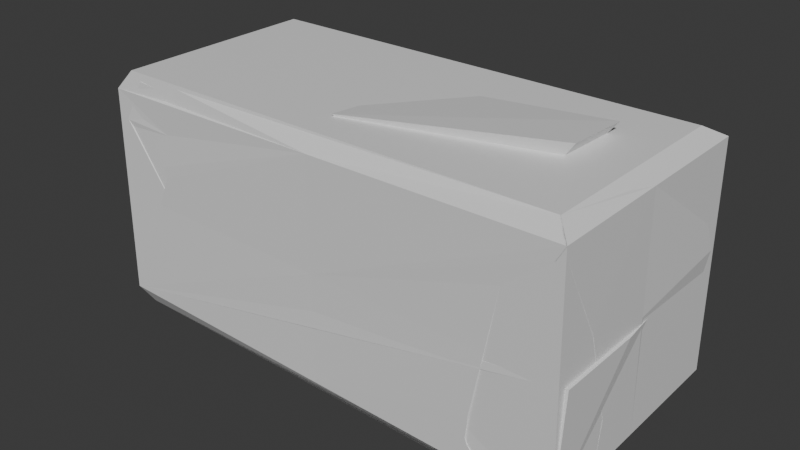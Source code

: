 # Source: brick.blend  (saved by Blender 4.1.24; exported with 4.5.12 LTS)
import bpy
from mathutils import Matrix  # noqa: F401  (used for matrix-valued properties, if any)

bpy.ops.wm.read_factory_settings(use_empty=True)
scene = bpy.context.scene
scene.name = 'Scene'

# ---- collections
col_collection = bpy.data.collections.new('Collection'); scene.collection.children.link(col_collection)

# ---- materials (node trees are filled in below, after node groups)
mat_material = bpy.data.materials.new('Material')
mat_material.use_transparent_shadow = False

# ---- material node trees
mat_material.use_nodes = True; mat_material.node_tree.nodes.clear()
_N = mat_material.node_tree.nodes; _L = mat_material.node_tree.links
n0 = _N.new('ShaderNodeBsdfPrincipled'); n0.name = 'Principled BSDF'; n0.location = (10, 300)
n1 = _N.new('ShaderNodeOutputMaterial'); n1.name = 'Material Output'; n1.location = (300, 300)
_L.new(n0.outputs[0], n1.inputs[0])
n1.is_active_output = True

# ---- world
world_world = bpy.data.worlds.new('World'); scene.world = world_world
world_world.use_nodes = True; world_world.node_tree.nodes.clear()
_N = world_world.node_tree.nodes; _L = world_world.node_tree.links
n0 = _N.new('ShaderNodeOutputWorld'); n0.name = 'World Output'; n0.location = (300, 300)
n1 = _N.new('ShaderNodeBackground'); n1.name = 'Background'; n1.location = (10, 300)
n1.inputs[0].default_value = (0.05088, 0.05088, 0.05088, 1.0)
_L.new(n1.outputs[0], n0.inputs[0])
n0.is_active_output = True
world_world.color = (0.05088, 0.05088, 0.05088)
world_world.use_sun_shadow = False
world_world.sun_shadow_jitter_overblur = 0.0

# ---- meshes
me_cube_001 = bpy.data.meshes.new('Cube.001')
me_cube_001.from_pydata([(-0.5963, -0.273, -0.2463), (-0.6023, -0.2611, 0.2587), (-0.6001, 0.2608, -0.2537), (-0.6012, 0.273, 0.2513), (0.6032, -0.287, -0.2704), (0.5978, -0.2965, 0.283), (0.5995, 0.2964, -0.2665), (0.5994, 0.2873, 0.2869), (-0.5565, -0.2535, 0.3086), (-0.5565, 0.2535, 0.3086), (0.5565, 0.2535, 0.3086), (0.5565, -0.2535, 0.3086), (-0.5767, 0.2452, -0.2925), (-0.5767, -0.2452, -0.2925), (0.5758, 0.2588, -0.307), (0.5758, -0.2588, -0.307)], [], [(0, 1, 3, 2), (2, 3, 7, 6), (6, 7, 5, 4), (4, 5, 1, 0), (4, 0, 13, 15), (1, 5, 11, 8), (10, 9, 8, 11), (7, 3, 9, 10), (5, 7, 10, 11), (3, 1, 8, 9), (12, 14, 15, 13), (2, 6, 14, 12), (0, 2, 12, 13), (6, 4, 15, 14)])
_uv = me_cube_001.uv_layers.new(name='UVMap')
_uv.uv.foreach_set('vector', [0.375, 0.0, 0.625, 0.0, 0.625, 0.25, 0.375, 0.25, 0.375, 0.25, 0.625, 0.25, 0.625, 0.5, 0.375, 0.5, 0.375, 0.5, 0.625, 0.5, 0.625, 0.75, 0.375, 0.75, 0.375, 0.75, 0.625, 0.75, 0.625, 1.0, 0.375, 1.0, 0.375, 0.75, 0.375, 1.0, 0.375, 1.0, 0.375, 0.75, 0.625, 1.0, 0.625, 0.75, 0.625, 0.75, 0.625, 1.0, 0.625, 0.5, 0.875, 0.5, 0.875, 0.75, 0.625, 0.75, 0.625, 0.5, 0.625, 0.25, 0.625, 0.25, 0.625, 0.5, 0.625, 0.75, 0.625, 0.5, 0.625, 0.5, 0.625, 0.75, 0.625, 0.25, 0.625, 0.0, 0.625, 0.0, 0.625, 0.25, 0.125, 0.5, 0.375, 0.5, 0.375, 0.75, 0.125, 0.75, 0.375, 0.25, 0.375, 0.5, 0.375, 0.5, 0.375, 0.25, 0.375, 0.0, 0.375, 0.25, 0.375, 0.25, 0.375, 0.0, 0.375, 0.5, 0.375, 0.75, 0.375, 0.75, 0.375, 0.5])
me_cube_001.materials.append(mat_material)
me_cube_001.update()
me_cube_002 = bpy.data.meshes.new('Cube.002')
me_cube_002.from_pydata([(0.4939, 0.2718, -0.04793), (0.2783, 0.2017, -0.04793), (0.3975, 0.2017, 0.1449), (0.1818, 0.2718, 0.1449), (0.3992, -0.2783, -0.2123), (0.528, -0.1031, -0.1479), (-0.4293, 0.2684, -0.004972), (-0.5654, 0.0579, -0.07983), (-0.3711, 0.2099, 0.0561), (-0.5929, 0.1073, 0.1961), (-0.5645, -0.1088, -0.0173), (-0.6017, -0.1573, 0.2185), (-0.5963, -0.273, -0.2463), (-0.5208, -0.258, 0.2551), (-0.5658, 0.2647, -0.2843), (-0.6012, 0.273, 0.2513), (0.5978, -0.2965, 0.283), (0.5537, 0.2453, -0.2751), (0.5742, 0.2176, 0.2792), (-0.4751, -0.2505, 0.305), (-0.5565, 0.2535, 0.3086), (0.5313, 0.1839, 0.3008), (0.5565, -0.2535, 0.3086), (-0.5425, 0.2491, -0.3231), (-0.5767, -0.2452, -0.2925), (0.5301, 0.2077, -0.3157), (-0.5982, -0.006112, -0.25), (-0.6018, 0.005985, 0.255), (-0.06164, 0.2207, -0.2104), (-0.0008938, 0.2801, 0.2691), (0.6081, 0.2603, 0.04746), (0.6013, 0.00474, -0.2684), (0.5986, -0.004613, 0.285), (0.003435, -0.28, -0.2584), (-0.00224, -0.2788, 0.2708), (0.0005971, -0.2794, 0.006238), (0.6, 6.333e-05, 0.008254), (-0.04073, 0.2731, 0.0009359), (-0.6, -6.333e-05, 0.002497), (-0.4489, -0.2698, 0.08239), (-0.4589, -0.2689, 0.1086), (-0.484, -0.2694, 0.006201), (-0.5346, -0.271, -0.1058), (-0.5133, -0.2589, 0.2282), (-0.6018, -0.1573, 0.2184), (-0.5997, -0.1109, 0.004032), (-0.5997, -0.1093, -0.003445), (-0.5993, -0.129, -0.04204), (-0.5977, -0.2702, -0.1278), (-0.6018, -0.1574, 0.2185), (-0.5205, -0.2587, 0.2282), (-0.4267, 0.2704, -0.003164), (-0.4284, 0.2703, -0.005963), (-0.4311, 0.2703, -0.006404), (-0.428, 0.2705, 0.0004453), (-0.4305, 0.2706, 0.007295), (-0.4342, 0.2672, -0.1281), (-0.3953, 0.2712, 0.0007563), (-0.3824, 0.2725, 0.04376), (-0.424, 0.2738, 0.1325), (-0.536, 0.2737, 0.2284), (-0.4699, 0.2651, -0.1869), (-0.4364, 0.2703, -0.001956), (-0.4349, 0.2703, 0.0003796), (-0.5659, 0.2658, -0.2392), (-0.5999, 0.09423, -0.1079), (-0.6012, 0.2724, 0.2262), (-0.6014, 0.1168, 0.1976), (-0.6014, 0.1079, 0.1897), (-0.6, 0.0669, -0.06517), (-0.6002, 0.07759, 0.001423), (0.5754, -0.2952, 0.2459), (0.5981, -0.296, 0.2541), (0.5982, -0.2873, 0.2478), (0.6016, -0.1222, -0.1595), (0.6003, -0.1705, 0.007103), (0.6001, -0.1854, 0.05867), (0.4691, -0.2906, 0.1595), (0.4009, -0.2857, -0.2023), (0.4072, -0.2867, -0.1474), (0.4384, -0.2884, 0.006273), (0.4053, -0.2855, -0.2156), (0.4641, -0.2386, -0.3056), (0.5529, -0.1354, -0.3067), (0.6023, -0.1407, -0.2694), (0.5758, -0.1408, -0.307), (0.4508, -0.2852, -0.2673), (0.4725, -0.2576, -0.3057), (0.1818, 0.2836, 0.1449), (0.1986, 0.284, 0.1577), (0.3701, 0.2859, 0.1996), (0.4601, 0.2879, 0.1449), (0.4939, 0.2897, -0.04793), (0.4997, 0.2897, -0.01745), (0.1781, 0.2834, 0.1251), (0.2059, 0.2837, 0.006478), (0.2187, 0.2838, -0.04793), (0.4934, 0.2896, 0.009213), (0.4698, 0.2893, -0.06633), (0.3055, 0.2854, -0.1023)], [], [(0, 92, 98), (0, 93, 92), (1, 2, 0), (0, 2, 91, 97, 93), (1, 3, 2), (2, 90, 91), (3, 89, 90, 2), (4, 78, 81), (5, 77, 80, 79, 4), (4, 79, 78), (5, 76, 73, 71, 77), (6, 55, 54, 51), (6, 62, 63, 55), (6, 53, 62), (6, 52, 53), (7, 9, 8), (8, 56, 61, 7), (7, 69, 70, 68, 9), (7, 65, 69), (7, 61, 64, 65), (8, 58, 57, 56), (9, 60, 59, 8), (8, 59, 58), (9, 67, 66, 60), (10, 11, 44, 45, 46), (38, 27, 15, 66, 67, 68, 70), (37, 29, 18, 30, 97, 91, 90, 89, 88, 94, 95), (36, 32, 16, 72, 73, 76, 75), (35, 34, 13, 50, 43, 40, 39, 41), (13, 34, 16, 22, 19), (21, 20, 19, 22), (18, 29, 15, 20, 21), (16, 32, 18, 21, 22), (15, 27, 13, 19, 20), (23, 25, 85, 83, 82, 87, 24), (14, 28, 17, 25, 23), (12, 26, 14, 23, 24), (17, 31, 84, 85, 25), (33, 35, 41, 42, 48, 12), (31, 36, 75, 74, 84), (17, 30, 36, 31), (30, 18, 32, 36), (28, 37, 95, 96, 99, 98, 92, 93, 97, 30, 17), (14, 64, 61, 56, 57, 37, 28), (26, 38, 70, 69, 65, 64, 14), (12, 48, 47, 46, 45, 38, 26), (45, 44, 49, 50, 13, 27, 38), (49, 11, 43, 50), (44, 11, 49), (43, 11, 40), (42, 10, 47, 48), (39, 10, 42, 41), (47, 10, 46), (40, 11, 10, 39), (67, 9, 68), (54, 51, 52, 53, 62, 63), (63, 55, 54), (57, 58, 59, 60, 66, 15, 29, 37), (52, 6, 51), (82, 4, 81, 86, 87), (83, 5, 4, 82), (80, 77, 71, 72, 16, 34, 35), (76, 5, 74, 75), (87, 86, 33, 12, 24), (71, 73, 72), (86, 81, 78, 79, 80, 35, 33), (74, 5, 83, 85, 84), (88, 3, 94), (94, 3, 1, 96, 95), (89, 3, 88), (96, 1, 99), (99, 1, 0, 98)])
_uv = me_cube_002.uv_layers.new(name='UVMap')
_uv.uv.foreach_set('vector', [0.2727, 0.1575, 0.2871, 0.1575, 0.2868, 0.1331, 0.2727, 0.1575, 0.2871, 0.1823, 0.2871, 0.1575, 0.09091, 0.1575, 0.1818, 0.3149, 0.2727, 0.1575, 0.2727, 0.1575, 0.1818, 0.3149, 0.2672, 0.3149, 0.2841, 0.2041, 0.2871, 0.1823, 0.09091, 0.1575, 0.0, 0.3149, 0.1818, 0.3149, 0.1818, 0.3149, 0.2235, 0.3872, 0.2672, 0.3149, 0.0, 0.3149, 0.009761, 0.3318, 0.1401, 0.3872, 0.1818, 0.3149, 0.8182, 0.1575, 0.8207, 0.1618, 0.8262, 0.1575, 0.6364, 0.1575, 0.7093, 0.2838, 0.7568, 0.2321, 0.805, 0.1803, 0.8182, 0.1575, 0.8182, 0.1575, 0.805, 0.1803, 0.8207, 0.1618, 0.6364, 0.1575, 0.5896, 0.2384, 0.605, 0.3149, 0.6244, 0.3149, 0.7093, 0.2838, 0.1818, 0.0, 0.1778, 0.007, 0.1812, 0.003787, 0.183, 0.002095, 0.9091, 0.0, 0.9065, 0.004444, 0.9082, 0.005089, 0.9131, 0.007, 0.7273, 0.0, 0.7263, 0.001638, 0.7298, 0.004444, 0.5455, 0.0, 0.5447, 0.001305, 0.5464, 0.001638, 0.1818, 0.0, 0.09091, 0.1575, 0.2727, 0.1575, 0.2727, 0.1575, 0.4038, 0.1575, 0.445, 0.1409, 0.3636, 0.0, 0.9091, 0.0, 0.8966, 0.0216, 0.9219, 0.05703, 0.9931, 0.1575, 1.0, 0.1575, 0.7273, 0.0, 0.7087, 0.0321, 0.7397, 0.0216, 0.5455, 0.0, 0.4641, 0.1409, 0.5478, 0.1573, 0.564, 0.0321, 0.2727, 0.1575, 0.2936, 0.1937, 0.3212, 0.1846, 0.4038, 0.1575, 0.09091, 0.1575, 0.1486, 0.2574, 0.2363, 0.2205, 0.2727, 0.1575, 0.2727, 0.1575, 0.2363, 0.2205, 0.2936, 0.1937, 0.09091, 0.1575, 0.08677, 0.1646, 0.1071, 0.2647, 0.1486, 0.2574, 0.5455, 0.3149, 0.6364, 0.4724, 0.6364, 0.4723, 0.5757, 0.3202, 0.5736, 0.3149, 0.5, 0.125, 0.625, 0.125, 0.625, 0.25, 0.6126, 0.25, 0.5973, 0.1775, 0.5934, 0.1734, 0.5, 0.1614, 0.5, 0.375, 0.625, 0.375, 0.625, 0.5, 0.5, 0.5, 0.5, 0.4779, 0.5621, 0.471, 0.588, 0.4522, 0.5704, 0.4165, 0.5646, 0.413, 0.5554, 0.4122, 0.5, 0.418, 0.5, 0.625, 0.625, 0.625, 0.625, 0.75, 0.6119, 0.75, 0.6091, 0.7463, 0.5233, 0.7041, 0.5, 0.698, 0.5, 0.875, 0.625, 0.875, 0.625, 1.0, 0.6117, 1.0, 0.6116, 0.9985, 0.5501, 0.9705, 0.5372, 0.9685, 0.5, 0.976, 0.625, 1.0, 0.625, 0.875, 0.625, 0.75, 0.625, 0.75, 0.625, 1.0, 0.625, 0.5, 0.875, 0.5, 0.875, 0.75, 0.625, 0.75, 0.625, 0.5, 0.625, 0.375, 0.625, 0.25, 0.625, 0.25, 0.625, 0.5, 0.625, 0.75, 0.625, 0.625, 0.625, 0.5, 0.625, 0.5, 0.625, 0.75, 0.625, 0.25, 0.625, 0.125, 0.625, 0.0, 0.625, 0.0, 0.625, 0.25, 0.125, 0.5, 0.375, 0.5, 0.375, 0.693, 0.37, 0.6904, 0.3508, 0.7408, 0.3526, 0.75, 0.125, 0.75, 0.375, 0.25, 0.375, 0.375, 0.375, 0.5, 0.375, 0.5, 0.375, 0.25, 0.375, 0.0, 0.375, 0.125, 0.375, 0.25, 0.375, 0.25, 0.375, 0.0, 0.375, 0.5, 0.375, 0.625, 0.375, 0.6873, 0.375, 0.693, 0.375, 0.5, 0.375, 0.875, 0.5, 0.875, 0.5, 0.976, 0.4449, 0.9868, 0.4337, 1.0, 0.375, 1.0, 0.375, 0.625, 0.5, 0.625, 0.5, 0.698, 0.4246, 0.6786, 0.375, 0.6873, 0.375, 0.5, 0.5, 0.5, 0.5, 0.625, 0.375, 0.625, 0.5, 0.5, 0.625, 0.5, 0.625, 0.625, 0.5, 0.625, 0.375, 0.375, 0.5, 0.375, 0.5, 0.418, 0.4747, 0.4207, 0.4493, 0.4387, 0.4656, 0.473, 0.4739, 0.478, 0.4878, 0.4792, 0.5, 0.4779, 0.5, 0.5, 0.375, 0.5, 0.375, 0.25, 0.3973, 0.25, 0.4084, 0.2772, 0.4372, 0.2846, 0.5, 0.2928, 0.5, 0.375, 0.375, 0.375, 0.375, 0.125, 0.5, 0.125, 0.5, 0.1614, 0.467, 0.1571, 0.446, 0.1704, 0.3973, 0.25, 0.375, 0.25, 0.375, 0.0, 0.4337, 0.0, 0.4771, 0.06516, 0.4963, 0.07392, 0.5, 0.07308, 0.5, 0.125, 0.375, 0.125, 0.5, 0.07308, 0.6058, 0.04899, 0.6058, 0.04894, 0.6117, 0.0, 0.625, 0.0, 0.625, 0.125, 0.5, 0.125, 0.09086, 0.4723, 0.09091, 0.4724, 0.1303, 0.4041, 0.1254, 0.4019, 0.8181, 0.4723, 0.8182, 0.4724, 0.8182, 0.4723, 0.2333, 0.4041, 0.2727, 0.4724, 0.3518, 0.3354, 0.4756, 0.1939, 0.5455, 0.3149, 0.5631, 0.2844, 0.519, 0.1692, 0.3799, 0.3149, 0.5455, 0.3149, 0.4756, 0.1939, 0.4192, 0.2663, 0.5631, 0.2844, 0.5455, 0.3149, 0.5736, 0.3149, 0.3755, 0.3354, 0.4545, 0.4724, 0.5455, 0.3149, 0.3799, 0.3149, 0.9959, 0.1646, 1.0, 0.1575, 0.9931, 0.1575, 0.5, 0.286, 0.4982, 0.2862, 0.4969, 0.2859, 0.4967, 0.2853, 0.4989, 0.2842, 0.5, 0.2845, 0.5, 0.2845, 0.5033, 0.2854, 0.5, 0.286, 0.5, 0.2928, 0.5208, 0.2955, 0.5645, 0.2869, 0.6128, 0.2636, 0.6126, 0.25, 0.625, 0.25, 0.625, 0.375, 0.5, 0.375, 0.3644, 0.001305, 0.3636, 0.0, 0.3624, 0.002095, 0.8511, 0.1005, 0.8182, 0.1575, 0.8262, 0.1575, 0.8617, 0.1309, 0.8662, 0.1048, 0.6811, 0.0799, 0.6364, 0.1575, 0.8182, 0.1575, 0.7853, 0.1005, 0.5, 0.7838, 0.5699, 0.7771, 0.6084, 0.7547, 0.6119, 0.75, 0.625, 0.75, 0.625, 0.875, 0.5, 0.875, 0.5896, 0.2384, 0.6364, 0.1575, 0.5747, 0.1575, 0.5862, 0.2193, 0.375, 0.7724, 0.375, 0.7818, 0.375, 0.875, 0.375, 1.0, 0.375, 1.0, 0.6244, 0.3149, 0.605, 0.3149, 0.6069, 0.3201, 0.375, 0.7818, 0.3983, 0.7911, 0.4044, 0.792, 0.4296, 0.7906, 0.5, 0.7838, 0.5, 0.875, 0.375, 0.875, 0.5747, 0.1575, 0.6364, 0.1575, 0.5916, 0.0799, 0.5729, 0.08156, 0.5572, 0.1025, 0.8996, 0.3149, 0.9091, 0.3149, 0.8997, 0.2987, 0.8997, 0.2987, 0.9091, 0.3149, 1.0, 0.1575, 0.9187, 0.1575, 0.9127, 0.2019, 0.8993, 0.3318, 0.9091, 0.3149, 0.8996, 0.3149, 0.9187, 0.1575, 1.0, 0.1575, 0.9585, 0.08561, 0.1324, 0.08561, 0.09091, 0.1575, 0.2727, 0.1575, 0.2587, 0.1331])
me_cube_002.materials.append(mat_material)
me_cube_002.update()
me_cube_003 = bpy.data.meshes.new('Cube.003')
me_cube_003.from_pydata([(-0.5963, -0.273, -0.2463), (-0.5711, -0.2651, 0.1931), (-0.6001, 0.2608, -0.2537), (-0.5935, 0.1633, 0.1414), (0.6032, -0.287, -0.2704), (0.5995, 0.2964, -0.2665), (-0.5253, -0.2576, 0.2905), (-0.5489, 0.1437, 0.1986), (-0.5767, 0.2452, -0.2925), (-0.5767, -0.2452, -0.2925), (0.5758, 0.2588, -0.307), (0.5758, -0.2588, -0.307), (-0.3686, 0.2351, 0.003676), (-0.2677, 0.2304, -0.1798), (-0.3318, 0.2671, -0.1183), (0.2486, 0.2762, -0.03723), (0.07603, -0.142, -0.05279), (0.3411, -0.1277, -0.008359), (-0.4007, -0.245, 0.01737), (-0.3318, -0.2729, -0.1183), (-0.2537, 0.2285, 0.1441), (-0.2537, 0.2732, 0.09843), (-0.2537, 0.2031, 0.1541), (0.5706, 0.2969, -0.006386), (0.5472, 0.2906, -0.006386), (0.4721, 0.2884, -0.006386), (0.6067, -0.05265, -0.006386), (0.6081, -0.271, -0.006386), (-0.2537, -0.2687, 0.1039), (-0.2537, -0.2687, 0.09843), (-0.2537, -0.2642, 0.1813), (-0.2537, -0.2715, 0.167), (0.5477, -0.29, -0.006386), (0.4721, -0.2878, -0.006386), (-0.2537, -0.2587, 0.1968), (-0.2537, -0.2539, 0.2682), (-0.2537, 0.1772, 0.2006), (-0.2537, -0.1204, 0.2682), (-0.2537, 0.185, 0.1947), (-0.01527, -0.1328, -0.1326), (0.02146, -0.1323, 0.2557), (-0.01527, 0.07769, -0.1326), (0.02956, 0.09162, 0.2419), (0.4885, -0.1328, -0.1326), (0.4068, -0.03425, 0.2779), (0.4885, 0.07769, -0.1326), (0.4078, 0.09058, 0.2736), (-0.03097, -0.1719, 0.3134), (-0.02076, 0.1105, 0.296), (0.4563, 0.1092, 0.336), (0.455, -0.04827, 0.3414)], [], [(0, 1, 3, 2), (21, 12, 3, 22, 20), (5, 2, 3, 12, 14, 15, 25, 24, 23), (14, 13, 15), (27, 4, 5, 23, 26), (1, 18, 29, 28, 31, 30), (18, 1, 0, 4, 27, 32, 33, 17, 16, 19), (4, 0, 9, 11), (34, 35, 6, 1, 30), (36, 7, 6, 35, 37), (7, 36, 38, 22, 3), (3, 1, 6, 7), (8, 10, 11, 9), (2, 5, 10, 8), (0, 2, 8, 9), (5, 4, 11, 10), (15, 17, 33, 25), (16, 17, 15, 13, 14, 19), (19, 14, 12, 18), (18, 12, 21, 29), (35, 34, 30, 31, 28, 29, 21, 20, 22, 38, 36, 37), (27, 26, 23, 24, 25, 33, 32), (39, 40, 42, 41), (41, 42, 46, 45), (45, 46, 44, 43), (43, 44, 40, 39), (41, 45, 43, 39), (46, 42, 48, 49), (49, 48, 47, 50), (44, 46, 49, 50), (42, 40, 47, 48), (40, 44, 50, 47)])
me_cube_003.polygons.foreach_set('material_index', [0, 0, 0, 0, 0, 0, 0, 0, 0, 0, 0, 0, 0, 0, 0, 0, 144, 144, 144, 144, 0, 0, 0, 0, 0, 0, 0, 0, 0, 0, 0, 0])
_uv = me_cube_003.uv_layers.new(name='UVMap')
_uv.uv.foreach_set('vector', [0.375, 0.0, 0.625, 0.0, 0.625, 0.25, 0.375, 0.25, 0.546, 0.3223, 0.5226, 0.2633, 0.625, 0.25, 0.625, 0.3243, 0.6043, 0.324, 0.375, 0.5, 0.375, 0.25, 0.625, 0.25, 0.5226, 0.2633, 0.4419, 0.306, 0.4421, 0.4442, 0.4928, 0.4735, 0.5116, 0.4933, 0.5193, 0.5, 0.4419, 0.306, 0.4419, 0.3127, 0.4421, 0.4442, 0.5323, 0.75, 0.375, 0.75, 0.375, 0.5, 0.5193, 0.5, 0.5269, 0.6542, 0.625, 1.0, 0.5192, 0.9869, 0.5445, 0.9278, 0.5497, 0.9281, 0.61, 0.9319, 0.625, 0.9329, 0.5192, 0.9869, 0.625, 1.0, 0.375, 1.0, 0.375, 0.75, 0.5323, 0.75, 0.5116, 0.7618, 0.494, 0.7768, 0.4428, 0.8063, 0.4424, 0.822, 0.4395, 0.9446, 0.375, 0.75, 0.375, 1.0, 0.375, 1.0, 0.375, 0.75, 0.625, 0.9331, 0.625, 0.9342, 0.625, 1.0, 0.625, 1.0, 0.625, 0.9329, 0.8051, 0.5, 0.875, 0.5, 0.875, 0.75, 0.8092, 0.75, 0.8081, 0.6738, 0.625, 0.25, 0.625, 0.3199, 0.625, 0.3208, 0.625, 0.3243, 0.625, 0.25, 0.625, 0.25, 0.625, 0.0, 0.625, 0.0, 0.625, 0.25, 0.125, 0.5, 0.375, 0.5, 0.375, 0.75, 0.125, 0.75, 0.375, 0.25, 0.375, 0.5, 0.375, 0.5, 0.375, 0.25, 0.375, 0.0, 0.375, 0.25, 0.375, 0.25, 0.375, 0.0, 0.375, 0.5, 0.375, 0.75, 0.375, 0.75, 0.375, 0.5, 0.6, 0.6491, 0.6, 0.8494, 0.7369, 0.8515, 0.7369, 0.6483, 0.5773, 0.5, 0.6, 0.5, 0.6, 0.5, 0.4097, 0.5, 0.4, 0.5, 0.4, 0.5, 0.4, 0.8463, 0.4, 0.6558, 0.2, 0.6552, 0.2, 0.8441, 0.2, 0.8441, 0.2, 0.6552, 0.09453, 0.6536, 0.09453, 0.8448, 0.4646, 0.04177, 0.4413, 0.04017, 0.4362, 0.03841, 0.4316, 0.036, 0.411, 0.03694, 0.4092, 0.03692, 0.4092, 0.2137, 0.4241, 0.1991, 0.4273, 0.1908, 0.4406, 0.1849, 0.4425, 0.1824, 0.4646, 0.0853, 0.2938, 0.7138, 0.2935, 0.6426, 0.2865, 0.5286, 0.2819, 0.5306, 0.2672, 0.5314, 0.2672, 0.7193, 0.282, 0.72, 0.375, 0.0, 0.625, 0.0, 0.625, 0.25, 0.375, 0.25, 0.375, 0.25, 0.625, 0.25, 0.625, 0.5, 0.375, 0.5, 0.375, 0.5, 0.625, 0.5, 0.625, 0.75, 0.375, 0.75, 0.375, 0.75, 0.625, 0.75, 0.625, 1.0, 0.375, 1.0, 0.125, 0.5, 0.375, 0.5, 0.375, 0.75, 0.125, 0.75, 0.625, 0.5, 0.625, 0.25, 0.625, 0.25, 0.625, 0.5, 0.625, 0.5, 0.875, 0.5, 0.875, 0.75, 0.625, 0.75, 0.625, 0.75, 0.625, 0.5, 0.625, 0.5, 0.625, 0.75, 0.625, 0.25, 0.625, 0.0, 0.625, 0.0, 0.625, 0.25, 0.625, 1.0, 0.625, 0.75, 0.625, 0.75, 0.625, 1.0])
me_cube_003.materials.append(mat_material)
me_cube_003.update()

# ---- objects
ob_default = bpy.data.objects.new('default', me_cube_001)
ob_slightly_damaged = bpy.data.objects.new('slightly-damaged', me_cube_002)
ob_heavy_damaged = bpy.data.objects.new('heavy-damaged', me_cube_003)

# ---- transforms, parenting, visibility, modifiers, constraints
ob_default.location = (0.0, 0.0, 0.0)
ob_slightly_damaged.location = (0.0, 0.0, 0.0)
ob_heavy_damaged.location = (0.0, 0.0, 0.0)

# ---- collection membership
col_collection.objects.link(ob_default)
col_collection.objects.link(ob_slightly_damaged)
col_collection.objects.link(ob_heavy_damaged)

# ---- scene / render settings (as saved in the file)
scene.frame_start = 1; scene.frame_end = 250; scene.frame_set(1)
scene.render.engine = 'BLENDER_EEVEE_NEXT'
scene.cycles.sampling_pattern = 'TABULATED_SOBOL'
scene.eevee.ray_tracing_options.trace_max_roughness = 0.0
bpy.context.view_layer.update()

# ---- added for rendering (the .blend has no active camera and no usable light): camera, sun
cam_auto = bpy.data.cameras.new('AutoCamera')
cam_auto.lens = 50.0
cam_auto.sensor_width = 36.0
cam_auto.clip_end = 1000.0
ob_auto_camera = bpy.data.objects.new('AutoCamera', cam_auto)
scene.collection.objects.link(ob_auto_camera)
ob_auto_camera.location = (1.3935, -1.66849, 1.12165)
ob_auto_camera.rotation_euler = (1.09748, -7.21219e-08, 0.694738)
scene.camera = ob_auto_camera
light_auto_sun = bpy.data.lights.new('AutoSun', 'SUN')
light_auto_sun.energy = 3.0
light_auto_sun.angle = 0.0523599
ob_auto_sun = bpy.data.objects.new('AutoSun', light_auto_sun)
scene.collection.objects.link(ob_auto_sun)
ob_auto_sun.rotation_euler = (0.872665, 0.174533, 0.523599)
bpy.context.view_layer.update()
